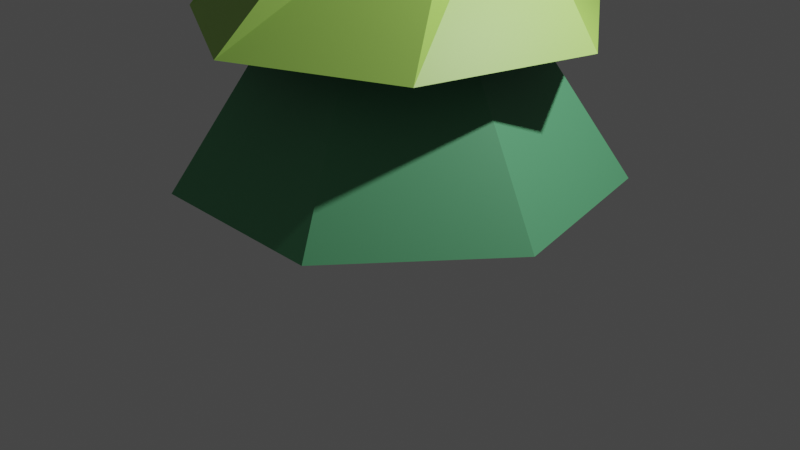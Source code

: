 # Source: tree.blend  (saved by Blender 2.90.8; exported with 4.5.12 LTS)
import bpy
from mathutils import Matrix  # noqa: F401  (used for matrix-valued properties, if any)

bpy.ops.wm.read_factory_settings(use_empty=True)
scene = bpy.context.scene
scene.name = 'Scene'

# ---- collections
col_collection = bpy.data.collections.new('Collection'); scene.collection.children.link(col_collection)

# ---- materials (node trees are filled in below, after node groups)
mat_tree_dark = bpy.data.materials.new('tree_dark')
mat_tree_dark.use_transparent_shadow = False
mat_tree_light = bpy.data.materials.new('tree_light')
mat_tree_light.use_transparent_shadow = False
mat_snow = bpy.data.materials.new('snow')
mat_snow.use_transparent_shadow = False
mat_underside = bpy.data.materials.new('underside')
mat_underside.use_transparent_shadow = False
mat_tree_trunk = bpy.data.materials.new('tree_trunk')
mat_tree_trunk.use_transparent_shadow = False

# ---- material node trees
mat_tree_dark.use_nodes = True; mat_tree_dark.node_tree.nodes.clear()
_N = mat_tree_dark.node_tree.nodes; _L = mat_tree_dark.node_tree.links
n0 = _N.new('ShaderNodeBsdfPrincipled'); n0.name = 'Principled BSDF'; n0.location = (10, 300)
n0.distribution = 'GGX'
n0.subsurface_method = 'BURLEY'
n0.inputs[0].default_value = (0.1046, 0.3813, 0.1779, 1.0)
n0.inputs[3].default_value = 1.45
n0.inputs[27].default_value = (0.0, 0.0, 0.0, 1.0)
n0.inputs[28].default_value = 1.0
n1 = _N.new('ShaderNodeOutputMaterial'); n1.name = 'Material Output'; n1.location = (300, 300)
_L.new(n0.outputs[0], n1.inputs[0])
n1.is_active_output = True
mat_tree_light.use_nodes = True; mat_tree_light.node_tree.nodes.clear()
_N = mat_tree_light.node_tree.nodes; _L = mat_tree_light.node_tree.links
n0 = _N.new('ShaderNodeBsdfPrincipled'); n0.name = 'Principled BSDF'; n0.location = (10, 300)
n0.distribution = 'GGX'
n0.subsurface_method = 'BURLEY'
n0.inputs[0].default_value = (0.4072, 0.7231, 0.1274, 1.0)
n0.inputs[3].default_value = 1.45
n0.inputs[27].default_value = (0.0, 0.0, 0.0, 1.0)
n0.inputs[28].default_value = 1.0
n1 = _N.new('ShaderNodeOutputMaterial'); n1.name = 'Material Output'; n1.location = (300, 300)
_L.new(n0.outputs[0], n1.inputs[0])
n1.is_active_output = True
mat_snow.use_nodes = True; mat_snow.node_tree.nodes.clear()
_N = mat_snow.node_tree.nodes; _L = mat_snow.node_tree.links
n0 = _N.new('ShaderNodeBsdfPrincipled'); n0.name = 'Principled BSDF'; n0.location = (10, 300)
n0.distribution = 'GGX'
n0.subsurface_method = 'BURLEY'
n0.inputs[3].default_value = 1.45
n0.inputs[27].default_value = (0.0, 0.0, 0.0, 1.0)
n0.inputs[28].default_value = 1.0
n1 = _N.new('ShaderNodeOutputMaterial'); n1.name = 'Material Output'; n1.location = (300, 300)
_L.new(n0.outputs[0], n1.inputs[0])
n1.is_active_output = True
mat_underside.use_nodes = True; mat_underside.node_tree.nodes.clear()
_N = mat_underside.node_tree.nodes; _L = mat_underside.node_tree.links
n0 = _N.new('ShaderNodeBsdfPrincipled'); n0.name = 'Principled BSDF'; n0.location = (10, 300)
n0.distribution = 'GGX'
n0.subsurface_method = 'BURLEY'
n0.inputs[0].default_value = (0.04092, 0.002732, 0.06301, 1.0)
n0.inputs[3].default_value = 1.45
n0.inputs[27].default_value = (0.0, 0.0, 0.0, 1.0)
n0.inputs[28].default_value = 1.0
n1 = _N.new('ShaderNodeOutputMaterial'); n1.name = 'Material Output'; n1.location = (300, 300)
_L.new(n0.outputs[0], n1.inputs[0])
n1.is_active_output = True
mat_tree_trunk.use_nodes = True; mat_tree_trunk.node_tree.nodes.clear()
_N = mat_tree_trunk.node_tree.nodes; _L = mat_tree_trunk.node_tree.links
n0 = _N.new('ShaderNodeBsdfPrincipled'); n0.name = 'Principled BSDF'; n0.location = (10, 300)
n0.distribution = 'GGX'
n0.subsurface_method = 'BURLEY'
n0.inputs[0].default_value = (0.2423, 0.0356, 0.09084, 1.0)
n0.inputs[3].default_value = 1.45
n0.inputs[27].default_value = (0.0, 0.0, 0.0, 1.0)
n0.inputs[28].default_value = 1.0
n1 = _N.new('ShaderNodeOutputMaterial'); n1.name = 'Material Output'; n1.location = (300, 300)
_L.new(n0.outputs[0], n1.inputs[0])
n1.is_active_output = True

# ---- world
world_world = bpy.data.worlds.new('World'); scene.world = world_world
world_world.use_nodes = True; world_world.node_tree.nodes.clear()
_N = world_world.node_tree.nodes; _L = world_world.node_tree.links
n0 = _N.new('ShaderNodeOutputWorld'); n0.name = 'World Output'; n0.location = (300, 300)
n1 = _N.new('ShaderNodeBackground'); n1.name = 'Background'; n1.location = (10, 300)
n1.inputs[0].default_value = (0.05088, 0.05088, 0.05088, 1.0)
_L.new(n1.outputs[0], n0.inputs[0])
n0.is_active_output = True
world_world.color = (0.05088, 0.05088, 0.05088)
world_world.use_sun_shadow = False
world_world.sun_shadow_jitter_overblur = 0.0

# ---- cameras
cam_camera = bpy.data.cameras.new('Camera')
cam_camera.clip_end = 100.0
cam_camera.ortho_scale = 7.314

# ---- lights
light_light = bpy.data.lights.new('Light', 'POINT')
light_light.transmission_factor = 0.0
light_light.energy = 1000.0
light_light.shadow_soft_size = 0.1
light_light.shadow_maximum_resolution = 0.006
light_light.use_absolute_resolution = True

# ---- meshes
me_cylinder = bpy.data.meshes.new('Cylinder')
me_cylinder.from_pydata([(-9.166e-09, 0.4618, 0.0), (3.187e-08, 0.9469, 0.5907), (0.361, 0.2879, 0.0), (0.7403, 0.5904, 0.5907), (0.4502, -0.1028, 0.0), (0.9232, -0.2107, 0.5907), (0.2004, -0.4161, 0.0), (0.4109, -0.8532, 0.5907), (-0.2004, -0.4161, 0.0), (-0.4109, -0.8532, 0.5907), (-0.4502, -0.1028, 0.0), (-0.9232, -0.2107, 0.5907), (-0.361, 0.2879, 0.0), (-0.7403, 0.5904, 0.5907), (1.24e-07, 2.233, 0.5907), (1.746, 1.392, 0.5907), (2.177, -0.4969, 0.5907), (0.9689, -2.012, 0.5907), (-0.9689, -2.012, 0.5907), (-2.177, -0.4969, 0.5907), (-1.746, 1.392, 0.5907), (6.13e-08, 1.046, 2.338), (0.818, 0.6524, 2.338), (1.02, -0.2328, 2.338), (0.454, -0.9427, 2.338), (-0.454, -0.9427, 2.338), (-1.02, -0.2328, 2.338), (-0.818, 0.6524, 2.338), (0.9324, 1.806, 2.11), (1.993, 0.397, 2.11), (1.553, -1.311, 2.11), (-0.05647, -2.032, 2.11), (-1.624, -1.223, 2.11), (-1.968, 0.5071, 2.11), (-0.8306, 1.855, 2.11), (-0.747, 0.5957, 3.535), (-0.9315, -0.2126, 3.535), (-0.4145, -0.8608, 3.535), (0.4145, -0.8608, 3.535), (0.9315, -0.2126, 3.535), (0.747, 0.5957, 3.535), (8.611e-08, 0.9554, 3.535), (-1.296, 0.03461, 3.889), (-0.8352, -0.9918, 3.889), (0.2547, -1.271, 3.889), (1.153, -0.5935, 3.889), (1.183, 0.5312, 3.889), (0.3222, 1.256, 3.889), (-0.781, 1.035, 3.889), (2.19e-08, 1.277e-08, 5.948)], [], [(0, 1, 3, 2), (2, 3, 5, 4), (4, 5, 7, 6), (6, 7, 9, 8), (8, 9, 11, 10), (7, 5, 16, 17), (10, 11, 13, 12), (12, 13, 1, 0), (0, 2, 4, 6, 8, 10, 12), (15, 14, 21, 22), (13, 11, 19, 20), (9, 7, 17, 18), (1, 13, 20, 14), (5, 3, 15, 16), (11, 9, 18, 19), (3, 1, 14, 15), (21, 27, 34, 28), (20, 19, 26, 27), (18, 17, 24, 25), (16, 15, 22, 23), (14, 20, 27, 21), (19, 18, 25, 26), (17, 16, 23, 24), (26, 25, 32, 33), (24, 23, 30, 31), (22, 21, 28, 29), (27, 26, 33, 34), (25, 24, 31, 32), (23, 22, 29, 30), (32, 31, 38, 37), (33, 32, 37, 36), (29, 28, 41, 40), (30, 29, 40, 39), (28, 34, 35, 41), (31, 30, 39, 38), (34, 33, 36, 35), (41, 35, 42, 48), (35, 36, 43, 42), (39, 40, 47, 46), (40, 41, 48, 47), (36, 37, 44, 43), (37, 38, 45, 44), (38, 39, 46, 45), (48, 42, 49), (46, 47, 49), (47, 48, 49), (43, 44, 49), (42, 43, 49), (44, 45, 49), (45, 46, 49)])
me_cylinder.polygons.foreach_set('material_index', [4, 4, 4, 4, 4, 3, 4, 4, 4, 0, 3, 3, 3, 3, 3, 3, 3, 0, 0, 0, 0, 0, 0, 3, 3, 3, 3, 3, 3, 1, 1, 1, 1, 1, 1, 1, 3, 3, 3, 3, 3, 3, 3, 2, 2, 2, 2, 2, 2, 2])
_uv = me_cylinder.uv_layers.new(name='UVMap')
_uv.uv.foreach_set('vector', [1.0, 0.5, 1.0, 1.0, 0.8571, 1.0, 0.8571, 0.5, 0.8571, 0.5, 0.8571, 1.0, 0.7143, 1.0, 0.7143, 0.5, 0.7143, 0.5, 0.7143, 1.0, 0.5714, 1.0, 0.5714, 0.5, 0.5714, 0.5, 0.5714, 1.0, 0.4286, 1.0, 0.4286, 0.5, 0.4286, 0.5, 0.4286, 1.0, 0.2857, 1.0, 0.2857, 0.5, 0.5714, 1.0, 0.7143, 1.0, 0.7143, 1.0, 0.5714, 1.0, 0.2857, 0.5, 0.2857, 1.0, 0.1429, 1.0, 0.1429, 0.5, 0.1429, 0.5, 0.1429, 1.0, 2.98e-08, 1.0, 2.98e-08, 0.5, 0.75, 0.49, 0.9376, 0.3996, 0.984, 0.1966, 0.8541, 0.03377, 0.6459, 0.03377, 0.516, 0.1966, 0.5624, 0.3996, 0.8571, 1.0, 1.0, 1.0, 1.0, 1.0, 0.8571, 1.0, 0.1429, 1.0, 0.2857, 1.0, 0.2857, 1.0, 0.1429, 1.0, 0.4286, 1.0, 0.5714, 1.0, 0.5714, 1.0, 0.4286, 1.0, 2.98e-08, 1.0, 0.1429, 1.0, 0.1429, 1.0, 2.98e-08, 1.0, 0.7143, 1.0, 0.8571, 1.0, 0.8571, 1.0, 0.7143, 1.0, 0.2857, 1.0, 0.4286, 1.0, 0.4286, 1.0, 0.2857, 1.0, 0.8571, 1.0, 1.0, 1.0, 1.0, 1.0, 0.8571, 1.0, 2.98e-08, 1.0, 0.1429, 1.0, 0.1429, 1.0, 2.98e-08, 1.0, 0.1429, 1.0, 0.2857, 1.0, 0.2857, 1.0, 0.1429, 1.0, 0.4286, 1.0, 0.5714, 1.0, 0.5714, 1.0, 0.4286, 1.0, 0.7143, 1.0, 0.8571, 1.0, 0.8571, 1.0, 0.7143, 1.0, 2.98e-08, 1.0, 0.1429, 1.0, 0.1429, 1.0, 2.98e-08, 1.0, 0.2857, 1.0, 0.4286, 1.0, 0.4286, 1.0, 0.2857, 1.0, 0.5714, 1.0, 0.7143, 1.0, 0.7143, 1.0, 0.5714, 1.0, 0.2857, 1.0, 0.4286, 1.0, 0.4286, 1.0, 0.2857, 1.0, 0.5714, 1.0, 0.7143, 1.0, 0.7143, 1.0, 0.5714, 1.0, 0.8571, 1.0, 1.0, 1.0, 1.0, 1.0, 0.8571, 1.0, 0.1429, 1.0, 0.2857, 1.0, 0.2857, 1.0, 0.1429, 1.0, 0.4286, 1.0, 0.5714, 1.0, 0.5714, 1.0, 0.4286, 1.0, 0.7143, 1.0, 0.8571, 1.0, 0.8571, 1.0, 0.7143, 1.0, 0.4286, 1.0, 0.5714, 1.0, 0.5714, 1.0, 0.4286, 1.0, 0.2857, 1.0, 0.4286, 1.0, 0.4286, 1.0, 0.2857, 1.0, 0.8571, 1.0, 1.0, 1.0, 1.0, 1.0, 0.8571, 1.0, 0.7143, 1.0, 0.8571, 1.0, 0.8571, 1.0, 0.7143, 1.0, 2.98e-08, 1.0, 0.1429, 1.0, 0.1429, 1.0, 2.98e-08, 1.0, 0.5714, 1.0, 0.7143, 1.0, 0.7143, 1.0, 0.5714, 1.0, 0.1429, 1.0, 0.2857, 1.0, 0.2857, 1.0, 0.1429, 1.0, 2.98e-08, 1.0, 0.1429, 1.0, 0.1429, 1.0, 2.98e-08, 1.0, 0.1429, 1.0, 0.2857, 1.0, 0.2857, 1.0, 0.1429, 1.0, 0.7143, 1.0, 0.8571, 1.0, 0.8571, 1.0, 0.7143, 1.0, 0.8571, 1.0, 1.0, 1.0, 1.0, 1.0, 0.8571, 1.0, 0.2857, 1.0, 0.4286, 1.0, 0.4286, 1.0, 0.2857, 1.0, 0.4286, 1.0, 0.5714, 1.0, 0.5714, 1.0, 0.4286, 1.0, 0.5714, 1.0, 0.7143, 1.0, 0.7143, 1.0, 0.5714, 1.0, 2.98e-08, 1.0, 0.1429, 1.0, 2.98e-08, 1.0, 0.7143, 1.0, 0.8571, 1.0, 0.7143, 1.0, 0.8571, 1.0, 1.0, 1.0, 0.8571, 1.0, 0.2857, 1.0, 0.4286, 1.0, 0.2857, 1.0, 0.1429, 1.0, 0.2857, 1.0, 0.1429, 1.0, 0.4286, 1.0, 0.5714, 1.0, 0.4286, 1.0, 0.5714, 1.0, 0.7143, 1.0, 0.5714, 1.0])
me_cylinder.materials.append(mat_tree_dark)
me_cylinder.materials.append(mat_tree_light)
me_cylinder.materials.append(mat_snow)
me_cylinder.materials.append(mat_underside)
me_cylinder.materials.append(mat_tree_trunk)
me_cylinder.use_remesh_fix_poles = True
me_cylinder.use_remesh_preserve_attributes = False
me_cylinder.use_mirror_vertex_groups = False
me_cylinder.update()

# ---- objects
ob_light = bpy.data.objects.new('Light', light_light)
ob_camera = bpy.data.objects.new('Camera', cam_camera)
ob_cylinder = bpy.data.objects.new('Cylinder', me_cylinder)

# ---- transforms, parenting, visibility, modifiers, constraints
ob_light.location = (4.076, 1.005, 5.904)
ob_light.rotation_euler = (0.6503, 0.05522, 1.866)
ob_light.lock_rotations_4d = False
ob_light.empty_display_type = 'ARROWS'
ob_light.color = (0.0, 0.0, 0.0, 0.0)
ob_light.lineart.crease_threshold = 0.0
ob_camera.location = (7.359, -6.926, 4.958)
ob_camera.rotation_euler = (1.109, 0.0, 0.8149)
ob_camera.lock_rotations_4d = False
ob_camera.empty_display_type = 'ARROWS'
ob_camera.color = (0.0, 0.0, 0.0, 0.0)
ob_camera.display_type = 'WIRE'
ob_camera.lineart.crease_threshold = 0.0
ob_cylinder.location = (0.0, 0.0, 0.0)
ob_cylinder.lineart.crease_threshold = 0.0

# ---- collection membership
col_collection.objects.link(ob_light)
col_collection.objects.link(ob_camera)
col_collection.objects.link(ob_cylinder)

# ---- scene / render settings (as saved in the file)
scene.camera = ob_camera
scene.frame_start = 1; scene.frame_end = 250; scene.frame_set(1)
scene.render.engine = 'BLENDER_EEVEE_NEXT'
scene.cycles.use_denoising = False
scene.cycles.samples = 128
scene.cycles.sampling_pattern = 'TABULATED_SOBOL'
scene.cycles.use_adaptive_sampling = False
scene.cycles.use_light_tree = False
scene.view_settings.view_transform = 'Filmic'
bpy.context.view_layer.update()
